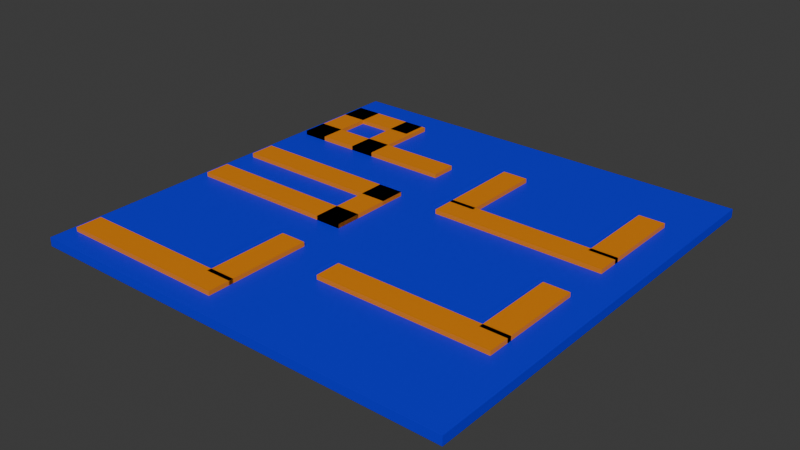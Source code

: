 # Source: compete.blend  (saved by Blender 4.0.36; exported with 4.5.12 LTS)
import bpy
from mathutils import Matrix  # noqa: F401  (used for matrix-valued properties, if any)

bpy.ops.wm.read_factory_settings(use_empty=True)
scene = bpy.context.scene
scene.name = 'Scene'

# ---- collections
col_collection = bpy.data.collections.new('Collection'); scene.collection.children.link(col_collection)

# ---- materials (node trees are filled in below, after node groups)
mat_compbackground = bpy.data.materials.new('compbackground')
mat_compbackground.use_transparent_shadow = False
mat_letter = bpy.data.materials.new('letter')
mat_letter.use_transparent_shadow = False

# ---- material node trees
mat_compbackground.use_nodes = True; mat_compbackground.node_tree.nodes.clear()
_N = mat_compbackground.node_tree.nodes; _L = mat_compbackground.node_tree.links
n0 = _N.new('ShaderNodeBsdfPrincipled'); n0.name = 'Principled BSDF'; n0.location = (10, 300)
n0.inputs[0].default_value = (0.0, 0.001427, 0.8003, 1.0)
n0.inputs[3].default_value = 1.45
n1 = _N.new('ShaderNodeOutputMaterial'); n1.name = 'Material Output'; n1.location = (300, 300)
_L.new(n0.outputs[0], n1.inputs[0])
n1.is_active_output = True
mat_letter.use_nodes = True; mat_letter.node_tree.nodes.clear()
_N = mat_letter.node_tree.nodes; _L = mat_letter.node_tree.links
n0 = _N.new('ShaderNodeBsdfPrincipled'); n0.name = 'Principled BSDF'; n0.location = (10, 300)
n0.inputs[0].default_value = (0.8002, 0.2407, 0.0, 1.0)
n0.inputs[3].default_value = 1.45
n1 = _N.new('ShaderNodeOutputMaterial'); n1.name = 'Material Output'; n1.location = (300, 300)
_L.new(n0.outputs[0], n1.inputs[0])
n1.is_active_output = True

# ---- world
world_world = bpy.data.worlds.new('World'); scene.world = world_world
world_world.use_nodes = True; world_world.node_tree.nodes.clear()
_N = world_world.node_tree.nodes; _L = world_world.node_tree.links
n0 = _N.new('ShaderNodeOutputWorld'); n0.name = 'World Output'; n0.location = (300, 300)
n1 = _N.new('ShaderNodeBackground'); n1.name = 'Background'; n1.location = (10, 300)
n1.inputs[0].default_value = (0.05088, 0.05088, 0.05088, 1.0)
_L.new(n1.outputs[0], n0.inputs[0])
n0.is_active_output = True
world_world.color = (0.05088, 0.05088, 0.05088)
world_world.use_sun_shadow = False
world_world.sun_shadow_jitter_overblur = 0.0

# ---- meshes
me_cube = bpy.data.meshes.new('Cube')
me_cube.from_pydata([(-1.0, -1.0, -1.0), (-1.0, -1.0, 1.0), (-1.0, 1.0, -1.0), (-1.0, 1.0, 1.0), (1.0, -1.0, -1.0), (1.0, -1.0, 1.0), (1.0, 1.0, -1.0), (1.0, 1.0, 1.0)], [], [(0, 1, 3, 2), (2, 3, 7, 6), (6, 7, 5, 4), (4, 5, 1, 0), (2, 6, 4, 0), (7, 3, 1, 5)])
_uv = me_cube.uv_layers.new(name='UVMap')
_uv.uv.foreach_set('vector', [0.375, 0.0, 0.625, 0.0, 0.625, 0.25, 0.375, 0.25, 0.375, 0.25, 0.625, 0.25, 0.625, 0.5, 0.375, 0.5, 0.375, 0.5, 0.625, 0.5, 0.625, 0.75, 0.375, 0.75, 0.375, 0.75, 0.625, 0.75, 0.625, 1.0, 0.375, 1.0, 0.125, 0.5, 0.375, 0.5, 0.375, 0.75, 0.125, 0.75, 0.625, 0.5, 0.875, 0.5, 0.875, 0.75, 0.625, 0.75])
me_cube.materials.append(mat_compbackground)
me_cube.update()
me_cube_001 = bpy.data.meshes.new('Cube.001')
me_cube_001.from_pydata([(-1.0, -1.0, -1.0), (-1.0, -1.0, 1.0), (-1.0, 1.0, -1.0), (-1.0, 1.0, 1.0), (1.0, -1.0, -1.0), (1.0, -1.0, 1.0), (1.0, 1.0, -1.0), (1.0, 1.0, 1.0)], [], [(0, 1, 3, 2), (2, 3, 7, 6), (6, 7, 5, 4), (4, 5, 1, 0), (2, 6, 4, 0), (7, 3, 1, 5)])
_uv = me_cube_001.uv_layers.new(name='UVMap')
_uv.uv.foreach_set('vector', [0.375, 0.0, 0.625, 0.0, 0.625, 0.25, 0.375, 0.25, 0.375, 0.25, 0.625, 0.25, 0.625, 0.5, 0.375, 0.5, 0.375, 0.5, 0.625, 0.5, 0.625, 0.75, 0.375, 0.75, 0.375, 0.75, 0.625, 0.75, 0.625, 1.0, 0.375, 1.0, 0.125, 0.5, 0.375, 0.5, 0.375, 0.75, 0.125, 0.75, 0.625, 0.5, 0.875, 0.5, 0.875, 0.75, 0.625, 0.75])
me_cube_001.materials.append(mat_letter)
me_cube_001.update()
me_cube_002 = bpy.data.meshes.new('Cube.002')
me_cube_002.from_pydata([(-1.0, -1.0, -1.0), (-1.0, -1.0, 1.0), (-1.0, 1.0, -1.0), (-1.0, 1.0, 1.0), (1.0, -1.0, -1.0), (1.0, -1.0, 1.0), (1.0, 1.0, -1.0), (1.0, 1.0, 1.0)], [], [(0, 1, 3, 2), (2, 3, 7, 6), (6, 7, 5, 4), (4, 5, 1, 0), (2, 6, 4, 0), (7, 3, 1, 5)])
_uv = me_cube_002.uv_layers.new(name='UVMap')
_uv.uv.foreach_set('vector', [0.375, 0.0, 0.625, 0.0, 0.625, 0.25, 0.375, 0.25, 0.375, 0.25, 0.625, 0.25, 0.625, 0.5, 0.375, 0.5, 0.375, 0.5, 0.625, 0.5, 0.625, 0.75, 0.375, 0.75, 0.375, 0.75, 0.625, 0.75, 0.625, 1.0, 0.375, 1.0, 0.125, 0.5, 0.375, 0.5, 0.375, 0.75, 0.125, 0.75, 0.625, 0.5, 0.875, 0.5, 0.875, 0.75, 0.625, 0.75])
me_cube_002.materials.append(mat_letter)
me_cube_002.update()
me_cube_003 = bpy.data.meshes.new('Cube.003')
me_cube_003.from_pydata([(-1.0, -1.0, -1.0), (-1.0, -1.0, 1.0), (-1.0, 1.0, -1.0), (-1.0, 1.0, 1.0), (1.0, -1.0, -1.0), (1.0, -1.0, 1.0), (1.0, 1.0, -1.0), (1.0, 1.0, 1.0)], [], [(0, 1, 3, 2), (2, 3, 7, 6), (6, 7, 5, 4), (4, 5, 1, 0), (2, 6, 4, 0), (7, 3, 1, 5)])
_uv = me_cube_003.uv_layers.new(name='UVMap')
_uv.uv.foreach_set('vector', [0.375, 0.0, 0.625, 0.0, 0.625, 0.25, 0.375, 0.25, 0.375, 0.25, 0.625, 0.25, 0.625, 0.5, 0.375, 0.5, 0.375, 0.5, 0.625, 0.5, 0.625, 0.75, 0.375, 0.75, 0.375, 0.75, 0.625, 0.75, 0.625, 1.0, 0.375, 1.0, 0.125, 0.5, 0.375, 0.5, 0.375, 0.75, 0.125, 0.75, 0.625, 0.5, 0.875, 0.5, 0.875, 0.75, 0.625, 0.75])
me_cube_003.materials.append(mat_letter)
me_cube_003.update()
me_cube_004 = bpy.data.meshes.new('Cube.004')
me_cube_004.from_pydata([(-1.0, -1.0, -1.0), (-1.0, -1.0, 1.0), (-1.0, 1.0, -1.0), (-1.0, 1.0, 1.0), (1.0, -1.0, -1.0), (1.0, -1.0, 1.0), (1.0, 1.0, -1.0), (1.0, 1.0, 1.0)], [], [(0, 1, 3, 2), (2, 3, 7, 6), (6, 7, 5, 4), (4, 5, 1, 0), (2, 6, 4, 0), (7, 3, 1, 5)])
_uv = me_cube_004.uv_layers.new(name='UVMap')
_uv.uv.foreach_set('vector', [0.375, 0.0, 0.625, 0.0, 0.625, 0.25, 0.375, 0.25, 0.375, 0.25, 0.625, 0.25, 0.625, 0.5, 0.375, 0.5, 0.375, 0.5, 0.625, 0.5, 0.625, 0.75, 0.375, 0.75, 0.375, 0.75, 0.625, 0.75, 0.625, 1.0, 0.375, 1.0, 0.125, 0.5, 0.375, 0.5, 0.375, 0.75, 0.125, 0.75, 0.625, 0.5, 0.875, 0.5, 0.875, 0.75, 0.625, 0.75])
me_cube_004.materials.append(mat_letter)
me_cube_004.update()
me_cube_005 = bpy.data.meshes.new('Cube.005')
me_cube_005.from_pydata([(-1.0, -1.0, -1.0), (-1.0, -1.0, 1.0), (-1.0, 1.0, -1.0), (-1.0, 1.0, 1.0), (1.0, -1.0, -1.0), (1.0, -1.0, 1.0), (1.0, 1.0, -1.0), (1.0, 1.0, 1.0)], [], [(0, 1, 3, 2), (2, 3, 7, 6), (6, 7, 5, 4), (4, 5, 1, 0), (2, 6, 4, 0), (7, 3, 1, 5)])
_uv = me_cube_005.uv_layers.new(name='UVMap')
_uv.uv.foreach_set('vector', [0.375, 0.0, 0.625, 0.0, 0.625, 0.25, 0.375, 0.25, 0.375, 0.25, 0.625, 0.25, 0.625, 0.5, 0.375, 0.5, 0.375, 0.5, 0.625, 0.5, 0.625, 0.75, 0.375, 0.75, 0.375, 0.75, 0.625, 0.75, 0.625, 1.0, 0.375, 1.0, 0.125, 0.5, 0.375, 0.5, 0.375, 0.75, 0.125, 0.75, 0.625, 0.5, 0.875, 0.5, 0.875, 0.75, 0.625, 0.75])
me_cube_005.materials.append(mat_letter)
me_cube_005.update()
me_cube_006 = bpy.data.meshes.new('Cube.006')
me_cube_006.from_pydata([(-1.0, -1.0, -1.0), (-1.0, -1.0, 1.0), (-1.0, 1.0, -1.0), (-1.0, 1.0, 1.0), (1.0, -1.0, -1.0), (1.0, -1.0, 1.0), (1.0, 1.0, -1.0), (1.0, 1.0, 1.0)], [], [(0, 1, 3, 2), (2, 3, 7, 6), (6, 7, 5, 4), (4, 5, 1, 0), (2, 6, 4, 0), (7, 3, 1, 5)])
_uv = me_cube_006.uv_layers.new(name='UVMap')
_uv.uv.foreach_set('vector', [0.375, 0.0, 0.625, 0.0, 0.625, 0.25, 0.375, 0.25, 0.375, 0.25, 0.625, 0.25, 0.625, 0.5, 0.375, 0.5, 0.375, 0.5, 0.625, 0.5, 0.625, 0.75, 0.375, 0.75, 0.375, 0.75, 0.625, 0.75, 0.625, 1.0, 0.375, 1.0, 0.125, 0.5, 0.375, 0.5, 0.375, 0.75, 0.125, 0.75, 0.625, 0.5, 0.875, 0.5, 0.875, 0.75, 0.625, 0.75])
me_cube_006.materials.append(mat_letter)
me_cube_006.update()
me_cube_007 = bpy.data.meshes.new('Cube.007')
me_cube_007.from_pydata([(-1.0, -1.0, -1.0), (-1.0, -1.0, 1.0), (-1.0, 1.0, -1.0), (-1.0, 1.0, 1.0), (1.0, -1.0, -1.0), (1.0, -1.0, 1.0), (1.0, 1.0, -1.0), (1.0, 1.0, 1.0)], [], [(0, 1, 3, 2), (2, 3, 7, 6), (6, 7, 5, 4), (4, 5, 1, 0), (2, 6, 4, 0), (7, 3, 1, 5)])
_uv = me_cube_007.uv_layers.new(name='UVMap')
_uv.uv.foreach_set('vector', [0.375, 0.0, 0.625, 0.0, 0.625, 0.25, 0.375, 0.25, 0.375, 0.25, 0.625, 0.25, 0.625, 0.5, 0.375, 0.5, 0.375, 0.5, 0.625, 0.5, 0.625, 0.75, 0.375, 0.75, 0.375, 0.75, 0.625, 0.75, 0.625, 1.0, 0.375, 1.0, 0.125, 0.5, 0.375, 0.5, 0.375, 0.75, 0.125, 0.75, 0.625, 0.5, 0.875, 0.5, 0.875, 0.75, 0.625, 0.75])
me_cube_007.materials.append(mat_letter)
me_cube_007.update()
me_cube_008 = bpy.data.meshes.new('Cube.008')
me_cube_008.from_pydata([(-1.0, -1.0, -1.0), (-1.0, -1.0, 1.0), (-1.0, 1.0, -1.0), (-1.0, 1.0, 1.0), (1.0, -1.0, -1.0), (1.0, -1.0, 1.0), (1.0, 1.0, -1.0), (1.0, 1.0, 1.0)], [], [(0, 1, 3, 2), (2, 3, 7, 6), (6, 7, 5, 4), (4, 5, 1, 0), (2, 6, 4, 0), (7, 3, 1, 5)])
_uv = me_cube_008.uv_layers.new(name='UVMap')
_uv.uv.foreach_set('vector', [0.375, 0.0, 0.625, 0.0, 0.625, 0.25, 0.375, 0.25, 0.375, 0.25, 0.625, 0.25, 0.625, 0.5, 0.375, 0.5, 0.375, 0.5, 0.625, 0.5, 0.625, 0.75, 0.375, 0.75, 0.375, 0.75, 0.625, 0.75, 0.625, 1.0, 0.375, 1.0, 0.125, 0.5, 0.375, 0.5, 0.375, 0.75, 0.125, 0.75, 0.625, 0.5, 0.875, 0.5, 0.875, 0.75, 0.625, 0.75])
me_cube_008.materials.append(mat_letter)
me_cube_008.update()
me_cube_009 = bpy.data.meshes.new('Cube.009')
me_cube_009.from_pydata([(-1.0, -1.0, -1.0), (-1.0, -1.0, 1.0), (-1.0, 1.0, -1.0), (-1.0, 1.0, 1.0), (1.0, -1.0, -1.0), (1.0, -1.0, 1.0), (1.0, 1.0, -1.0), (1.0, 1.0, 1.0)], [], [(0, 1, 3, 2), (2, 3, 7, 6), (6, 7, 5, 4), (4, 5, 1, 0), (2, 6, 4, 0), (7, 3, 1, 5)])
_uv = me_cube_009.uv_layers.new(name='UVMap')
_uv.uv.foreach_set('vector', [0.375, 0.0, 0.625, 0.0, 0.625, 0.25, 0.375, 0.25, 0.375, 0.25, 0.625, 0.25, 0.625, 0.5, 0.375, 0.5, 0.375, 0.5, 0.625, 0.5, 0.625, 0.75, 0.375, 0.75, 0.375, 0.75, 0.625, 0.75, 0.625, 1.0, 0.375, 1.0, 0.125, 0.5, 0.375, 0.5, 0.375, 0.75, 0.125, 0.75, 0.625, 0.5, 0.875, 0.5, 0.875, 0.75, 0.625, 0.75])
me_cube_009.materials.append(mat_letter)
me_cube_009.update()
me_cube_010 = bpy.data.meshes.new('Cube.010')
me_cube_010.from_pydata([(-1.0, -1.0, -1.0), (-1.0, -1.0, 1.0), (-1.0, 1.0, -1.0), (-1.0, 1.0, 1.0), (1.0, -1.0, -1.0), (1.0, -1.0, 1.0), (1.0, 1.0, -1.0), (1.0, 1.0, 1.0)], [], [(0, 1, 3, 2), (2, 3, 7, 6), (6, 7, 5, 4), (4, 5, 1, 0), (2, 6, 4, 0), (7, 3, 1, 5)])
_uv = me_cube_010.uv_layers.new(name='UVMap')
_uv.uv.foreach_set('vector', [0.375, 0.0, 0.625, 0.0, 0.625, 0.25, 0.375, 0.25, 0.375, 0.25, 0.625, 0.25, 0.625, 0.5, 0.375, 0.5, 0.375, 0.5, 0.625, 0.5, 0.625, 0.75, 0.375, 0.75, 0.375, 0.75, 0.625, 0.75, 0.625, 1.0, 0.375, 1.0, 0.125, 0.5, 0.375, 0.5, 0.375, 0.75, 0.125, 0.75, 0.625, 0.5, 0.875, 0.5, 0.875, 0.75, 0.625, 0.75])
me_cube_010.materials.append(mat_letter)
me_cube_010.update()
me_cube_011 = bpy.data.meshes.new('Cube.011')
me_cube_011.from_pydata([(-1.0, -1.0, -1.0), (-1.0, -1.0, 1.0), (-1.0, 1.0, -1.0), (-1.0, 1.0, 1.0), (1.0, -1.0, -1.0), (1.0, -1.0, 1.0), (1.0, 1.0, -1.0), (1.0, 1.0, 1.0)], [], [(0, 1, 3, 2), (2, 3, 7, 6), (6, 7, 5, 4), (4, 5, 1, 0), (2, 6, 4, 0), (7, 3, 1, 5)])
_uv = me_cube_011.uv_layers.new(name='UVMap')
_uv.uv.foreach_set('vector', [0.375, 0.0, 0.625, 0.0, 0.625, 0.25, 0.375, 0.25, 0.375, 0.25, 0.625, 0.25, 0.625, 0.5, 0.375, 0.5, 0.375, 0.5, 0.625, 0.5, 0.625, 0.75, 0.375, 0.75, 0.375, 0.75, 0.625, 0.75, 0.625, 1.0, 0.375, 1.0, 0.125, 0.5, 0.375, 0.5, 0.375, 0.75, 0.125, 0.75, 0.625, 0.5, 0.875, 0.5, 0.875, 0.75, 0.625, 0.75])
me_cube_011.materials.append(mat_letter)
me_cube_011.update()
me_cube_012 = bpy.data.meshes.new('Cube.012')
me_cube_012.from_pydata([(-1.0, -1.0, -1.0), (-1.0, -1.0, 1.0), (-1.0, 1.0, -1.0), (-1.0, 1.0, 1.0), (1.0, -1.0, -1.0), (1.0, -1.0, 1.0), (1.0, 1.0, -1.0), (1.0, 1.0, 1.0)], [], [(0, 1, 3, 2), (2, 3, 7, 6), (6, 7, 5, 4), (4, 5, 1, 0), (2, 6, 4, 0), (7, 3, 1, 5)])
_uv = me_cube_012.uv_layers.new(name='UVMap')
_uv.uv.foreach_set('vector', [0.375, 0.0, 0.625, 0.0, 0.625, 0.25, 0.375, 0.25, 0.375, 0.25, 0.625, 0.25, 0.625, 0.5, 0.375, 0.5, 0.375, 0.5, 0.625, 0.5, 0.625, 0.75, 0.375, 0.75, 0.375, 0.75, 0.625, 0.75, 0.625, 1.0, 0.375, 1.0, 0.125, 0.5, 0.375, 0.5, 0.375, 0.75, 0.125, 0.75, 0.625, 0.5, 0.875, 0.5, 0.875, 0.75, 0.625, 0.75])
me_cube_012.materials.append(mat_letter)
me_cube_012.update()
me_cube_013 = bpy.data.meshes.new('Cube.013')
me_cube_013.from_pydata([(-1.0, -1.0, -1.0), (-1.0, -1.0, 1.0), (-1.0, 1.0, -1.0), (-1.0, 1.0, 1.0), (1.0, -1.0, -1.0), (1.0, -1.0, 1.0), (1.0, 1.0, -1.0), (1.0, 1.0, 1.0)], [], [(0, 1, 3, 2), (2, 3, 7, 6), (6, 7, 5, 4), (4, 5, 1, 0), (2, 6, 4, 0), (7, 3, 1, 5)])
_uv = me_cube_013.uv_layers.new(name='UVMap')
_uv.uv.foreach_set('vector', [0.375, 0.0, 0.625, 0.0, 0.625, 0.25, 0.375, 0.25, 0.375, 0.25, 0.625, 0.25, 0.625, 0.5, 0.375, 0.5, 0.375, 0.5, 0.625, 0.5, 0.625, 0.75, 0.375, 0.75, 0.375, 0.75, 0.625, 0.75, 0.625, 1.0, 0.375, 1.0, 0.125, 0.5, 0.375, 0.5, 0.375, 0.75, 0.125, 0.75, 0.625, 0.5, 0.875, 0.5, 0.875, 0.75, 0.625, 0.75])
me_cube_013.materials.append(mat_letter)
me_cube_013.update()
me_cube_014 = bpy.data.meshes.new('Cube.014')
me_cube_014.from_pydata([(-1.0, -1.0, -1.0), (-1.0, -1.0, 1.0), (-1.0, 1.0, -1.0), (-1.0, 1.0, 1.0), (1.0, -1.0, -1.0), (1.0, -1.0, 1.0), (1.0, 1.0, -1.0), (1.0, 1.0, 1.0)], [], [(0, 1, 3, 2), (2, 3, 7, 6), (6, 7, 5, 4), (4, 5, 1, 0), (2, 6, 4, 0), (7, 3, 1, 5)])
_uv = me_cube_014.uv_layers.new(name='UVMap')
_uv.uv.foreach_set('vector', [0.375, 0.0, 0.625, 0.0, 0.625, 0.25, 0.375, 0.25, 0.375, 0.25, 0.625, 0.25, 0.625, 0.5, 0.375, 0.5, 0.375, 0.5, 0.625, 0.5, 0.625, 0.75, 0.375, 0.75, 0.375, 0.75, 0.625, 0.75, 0.625, 1.0, 0.375, 1.0, 0.125, 0.5, 0.375, 0.5, 0.375, 0.75, 0.125, 0.75, 0.625, 0.5, 0.875, 0.5, 0.875, 0.75, 0.625, 0.75])
me_cube_014.materials.append(mat_letter)
me_cube_014.update()

# ---- objects
ob_cube = bpy.data.objects.new('Cube', me_cube)
ob_cube_001 = bpy.data.objects.new('Cube.001', me_cube_001)
ob_cube_002 = bpy.data.objects.new('Cube.002', me_cube_002)
ob_cube_003 = bpy.data.objects.new('Cube.003', me_cube_003)
ob_cube_004 = bpy.data.objects.new('Cube.004', me_cube_004)
ob_cube_005 = bpy.data.objects.new('Cube.005', me_cube_005)
ob_cube_006 = bpy.data.objects.new('Cube.006', me_cube_006)
ob_cube_007 = bpy.data.objects.new('Cube.007', me_cube_007)
ob_cube_008 = bpy.data.objects.new('Cube.008', me_cube_008)
ob_cube_009 = bpy.data.objects.new('Cube.009', me_cube_009)
ob_cube_010 = bpy.data.objects.new('Cube.010', me_cube_010)
ob_cube_011 = bpy.data.objects.new('Cube.011', me_cube_011)
ob_cube_012 = bpy.data.objects.new('Cube.012', me_cube_012)
ob_cube_013 = bpy.data.objects.new('Cube.013', me_cube_013)
ob_cube_014 = bpy.data.objects.new('Cube.014', me_cube_014)

# ---- transforms, parenting, visibility, modifiers, constraints
ob_cube.location = (0.0, 0.0, 0.0)
ob_cube.scale = (5.0, 5.0, 0.1)
ob_cube_001.location = (-2.8, -4.2, 0.1)
ob_cube_001.scale = (2.0, 0.3, 0.1)
ob_cube_002.location = (-1.1, -3.0, 0.1)
ob_cube_002.scale = (0.3, 1.0, 0.1)
ob_cube_003.location = (-3.0, 3.2, 0.1)
ob_cube_003.scale = (0.3, 1.0, 0.1)
ob_cube_004.location = (-2.8, 2.5, 0.1)
ob_cube_004.scale = (2.0, 0.3, 0.1)
ob_cube_005.location = (-2.8, -0.7, 0.1)
ob_cube_005.scale = (2.0, 0.3, 0.1)
ob_cube_006.location = (0.6, 2.3, 0.1)
ob_cube_006.scale = (0.3, 1.0, 0.1)
ob_cube_007.location = (2.3, -2.5, 0.1)
ob_cube_007.scale = (2.0, 0.3, 0.1)
ob_cube_008.location = (2.3, 1.1, 0.1)
ob_cube_008.scale = (2.0, 0.3, 0.1)
ob_cube_009.location = (4.0, -1.3, 0.1)
ob_cube_009.scale = (0.3, 1.0, 0.1)
ob_cube_010.location = (4.0, 2.3, 0.1)
ob_cube_010.scale = (0.3, 1.0, 0.1)
ob_cube_011.location = (-2.8, 0.7, 0.1)
ob_cube_011.scale = (2.0, 0.3, 0.1)
ob_cube_012.location = (-1.1, 0.0, 0.1)
ob_cube_012.scale = (0.3, 1.0, 0.1)
ob_cube_013.location = (-4.5, 3.2, 0.1)
ob_cube_013.scale = (0.3, 1.0, 0.1)
ob_cube_014.location = (-3.8, 3.9, 0.1)
ob_cube_014.rotation_euler = (0.0, 0.0, 1.571)
ob_cube_014.scale = (0.3, 1.0, 0.1)

# ---- collection membership
col_collection.objects.link(ob_cube)
col_collection.objects.link(ob_cube_001)
col_collection.objects.link(ob_cube_002)
col_collection.objects.link(ob_cube_003)
col_collection.objects.link(ob_cube_004)
col_collection.objects.link(ob_cube_005)
col_collection.objects.link(ob_cube_006)
col_collection.objects.link(ob_cube_007)
col_collection.objects.link(ob_cube_008)
col_collection.objects.link(ob_cube_009)
col_collection.objects.link(ob_cube_010)
col_collection.objects.link(ob_cube_011)
col_collection.objects.link(ob_cube_012)
col_collection.objects.link(ob_cube_013)
col_collection.objects.link(ob_cube_014)

# ---- scene / render settings (as saved in the file)
scene.frame_start = 1; scene.frame_end = 250; scene.frame_set(1)
scene.render.engine = 'BLENDER_EEVEE_NEXT'
scene.cycles.sampling_pattern = 'TABULATED_SOBOL'
bpy.context.view_layer.update()

# ---- added for rendering (the .blend has no active camera and no usable light): camera, sun
cam_auto = bpy.data.cameras.new('AutoCamera')
cam_auto.lens = 50.0
cam_auto.sensor_width = 36.0
cam_auto.clip_end = 1000.0
ob_auto_camera = bpy.data.objects.new('AutoCamera', cam_auto)
scene.collection.objects.link(ob_auto_camera)
ob_auto_camera.location = (13.0876, -15.7051, 10.5201)
ob_auto_camera.rotation_euler = (1.09748, -7.21219e-08, 0.694738)
scene.camera = ob_auto_camera
light_auto_sun = bpy.data.lights.new('AutoSun', 'SUN')
light_auto_sun.energy = 3.0
light_auto_sun.angle = 0.0523599
ob_auto_sun = bpy.data.objects.new('AutoSun', light_auto_sun)
scene.collection.objects.link(ob_auto_sun)
ob_auto_sun.rotation_euler = (0.872665, 0.174533, 0.523599)
bpy.context.view_layer.update()
